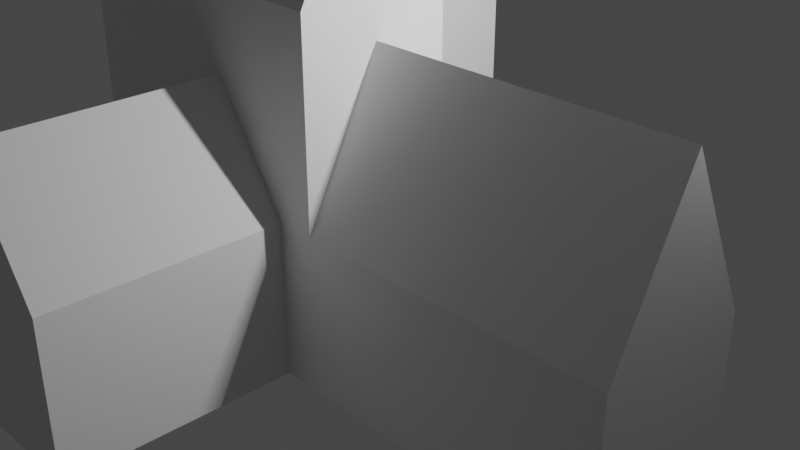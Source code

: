 # Source: church.blend  (saved by Blender 2.90.8; exported with 4.5.12 LTS)
import bpy
from mathutils import Matrix  # noqa: F401  (used for matrix-valued properties, if any)

bpy.ops.wm.read_factory_settings(use_empty=True)
scene = bpy.context.scene
scene.name = 'Scene'

# ---- collections
col_collection = bpy.data.collections.new('Collection'); scene.collection.children.link(col_collection)

# ---- materials (node trees are filled in below, after node groups)
mat_material = bpy.data.materials.new('Material')
mat_material.alpha_threshold = 0.0
mat_material.use_transparent_shadow = False
mat_material.line_color = (0.0, 0.0, 0.0, 1.0)

# ---- material node trees
mat_material.use_nodes = True; mat_material.node_tree.nodes.clear()
_N = mat_material.node_tree.nodes; _L = mat_material.node_tree.links
n0 = _N.new('ShaderNodeOutputMaterial'); n0.name = 'Material Output'; n0.location = (300, 300)
n1 = _N.new('ShaderNodeBsdfPrincipled'); n1.name = 'Principled BSDF'; n1.location = (10, 300)
n1.distribution = 'GGX'
n1.subsurface_method = 'BURLEY'
n1.inputs[2].default_value = 0.4
n1.inputs[3].default_value = 1.45
n1.inputs[27].default_value = (0.0, 0.0, 0.0, 1.0)
n1.inputs[28].default_value = 1.0
_L.new(n1.outputs[0], n0.inputs[0])
n0.is_active_output = True

# ---- world
world_world = bpy.data.worlds.new('World'); scene.world = world_world
world_world.use_nodes = True; world_world.node_tree.nodes.clear()
_N = world_world.node_tree.nodes; _L = world_world.node_tree.links
n0 = _N.new('ShaderNodeOutputWorld'); n0.name = 'World Output'; n0.location = (300, 300)
n1 = _N.new('ShaderNodeBackground'); n1.name = 'Background'; n1.location = (10, 300)
n1.inputs[0].default_value = (0.05088, 0.05088, 0.05088, 1.0)
_L.new(n1.outputs[0], n0.inputs[0])
n0.is_active_output = True
world_world.color = (0.05088, 0.05088, 0.05088)
world_world.use_sun_shadow = False
world_world.sun_shadow_jitter_overblur = 0.0

# ---- cameras
cam_camera = bpy.data.cameras.new('Camera')
cam_camera.clip_end = 100.0
cam_camera.ortho_scale = 7.314

# ---- lights
light_light = bpy.data.lights.new('Light', 'POINT')
light_light.transmission_factor = 0.0
light_light.energy = 1000.0
light_light.shadow_soft_size = 0.1
light_light.shadow_maximum_resolution = 0.006
light_light.use_absolute_resolution = True

# ---- meshes
me_cube = bpy.data.meshes.new('Cube')
me_cube.from_pydata([(4.0, 1.0, 1.0), (4.0, 1.0, -1.0), (4.0, -1.0, 1.0), (4.0, -1.0, -1.0), (0.0, 1.0, 1.0), (0.0, 1.0, -1.0), (0.0, -1.0, 1.0), (0.0, -1.0, -1.0), (4.0, 0.0, 3.0), (4.0, 0.0, 3.0), (0.0, 0.0, 3.0), (-4.0, -1.0, -1.0), (-4.0, -1.0, 3.5), (-4.0, 1.0, -1.0), (-4.0, 1.0, 3.5), (0.0, -1.0, -1.0), (0.0, -1.0, 3.5), (0.0, 1.0, -1.0), (0.0, 1.0, 3.5), (0.0, 0.0, 5.5), (-4.0, 0.0, 5.5)], [(2, 8), (8, 9)], [(0, 4, 6, 2), (3, 2, 6, 7), (7, 6, 4, 5), (5, 1, 3, 7), (1, 0, 2, 3), (5, 4, 0, 1), (0, 9, 2), (6, 10, 4), (4, 10, 9, 0), (2, 9, 10, 6), (11, 12, 14, 13), (13, 14, 18, 17), (17, 18, 16, 15), (15, 16, 12, 11), (13, 17, 15, 11), (18, 14, 12, 16), (19, 18, 16), (20, 12, 14), (16, 12, 20, 19), (14, 18, 19, 20)])
_uv = me_cube.uv_layers.new(name='UVMap')
_uv.uv.foreach_set('vector', [0.625, 0.5, 0.875, 0.5, 0.875, 0.75, 0.625, 0.75, 0.375, 0.75, 0.625, 0.75, 0.625, 1.0, 0.375, 1.0, 0.375, 0.0, 0.625, 0.0, 0.625, 0.25, 0.375, 0.25, 0.125, 0.5, 0.375, 0.5, 0.375, 0.75, 0.125, 0.75, 0.375, 0.5, 0.625, 0.5, 0.625, 0.75, 0.375, 0.75, 0.375, 0.25, 0.625, 0.25, 0.625, 0.5, 0.375, 0.5, 0.625, 0.5, 0.0, 0.0, 0.625, 0.75, 0.0, 0.0, 0.0, 0.0, 0.0, 0.0, 0.0, 0.0, 0.0, 0.0, 0.0, 0.0, 0.0, 0.0, 0.0, 0.0, 0.0, 0.0, 0.0, 0.0, 0.0, 0.0, 0.375, 0.0, 0.625, 0.0, 0.625, 0.25, 0.375, 0.25, 0.375, 0.25, 0.625, 0.25, 0.625, 0.5, 0.375, 0.5, 0.375, 0.5, 0.625, 0.5, 0.625, 0.75, 0.375, 0.75, 0.375, 0.75, 0.625, 0.75, 0.625, 1.0, 0.375, 1.0, 0.125, 0.5, 0.375, 0.5, 0.375, 0.75, 0.125, 0.75, 0.625, 0.5, 0.875, 0.5, 0.875, 0.75, 0.625, 0.75, 0.0, 0.0, 0.0, 0.0, 0.0, 0.0, 0.0, 0.0, 0.0, 0.0, 0.0, 0.0, 0.625, 0.75, 0.625, 1.0, 0.0, 0.0, 0.0, 0.0, 0.625, 0.25, 0.625, 0.5, 0.0, 0.0, 0.0, 0.0])
me_cube.materials.append(mat_material)
me_cube.use_remesh_preserve_volume = False
me_cube.use_remesh_preserve_attributes = False
me_cube.use_mirror_vertex_groups = False
me_cube.update()
me_cube_001 = bpy.data.meshes.new('Cube.001')
me_cube_001.from_pydata([(-1.0, -1.979, -1.0), (-1.0, -1.979, 1.0), (-1.0, 1.0, -1.0), (-1.0, 1.0, 1.0), (1.0, -1.979, -1.0), (1.0, -1.979, 1.0), (1.0, 1.0, -1.0), (1.0, 1.0, 1.0), (0.0, -1.979, 2.5), (0.0, 1.0, 2.5)], [], [(0, 1, 3, 2), (2, 3, 7, 6), (6, 7, 5, 4), (4, 5, 1, 0), (2, 6, 4, 0), (7, 3, 1, 5), (8, 5, 1), (9, 3, 7), (1, 3, 9, 8), (7, 5, 8, 9)])
_uv = me_cube_001.uv_layers.new(name='UVMap')
_uv.uv.foreach_set('vector', [0.375, 0.0, 0.625, 0.0, 0.625, 0.25, 0.375, 0.25, 0.375, 0.25, 0.625, 0.25, 0.625, 0.5, 0.375, 0.5, 0.375, 0.5, 0.625, 0.5, 0.625, 0.75, 0.375, 0.75, 0.375, 0.75, 0.625, 0.75, 0.625, 1.0, 0.375, 1.0, 0.125, 0.5, 0.375, 0.5, 0.375, 0.75, 0.125, 0.75, 0.625, 0.5, 0.875, 0.5, 0.875, 0.75, 0.625, 0.75, 0.0, 0.0, 0.0, 0.0, 0.0, 0.0, 0.0, 0.0, 0.0, 0.0, 0.0, 0.0, 0.625, 0.0, 0.625, 0.25, 0.0, 0.0, 0.0, 0.0, 0.625, 0.5, 0.625, 0.75, 0.0, 0.0, 0.0, 0.0])
me_cube_001.use_remesh_fix_poles = True
me_cube_001.use_remesh_preserve_attributes = False
me_cube_001.use_mirror_vertex_groups = False
me_cube_001.update()
me_cube_002 = bpy.data.meshes.new('Cube.002')
me_cube_002.from_pydata([(-1.0, -1.0, -1.0), (-1.0, -1.0, 0.8017), (-1.0, 1.0, -1.0), (-1.0, 1.0, 0.8017), (1.0, -1.0, -1.0), (1.0, -1.0, 0.8017), (1.0, 1.0, -1.0), (1.0, 1.0, 0.8017), (-1.0, 1.0, -1.0), (-1.0, -1.0, -1.0), (-1.0, -1.0, 0.8017), (-1.0, 1.0, 0.8017), (1.0, 1.0, -1.0), (1.0, 1.0, 0.8017), (1.0, -1.0, -1.0), (1.0, -1.0, 0.8017), (-1.0, -1.0, 2.685), (-1.0, 1.0, 2.685), (1.0, 1.0, 2.685), (1.0, -1.0, 2.685), (-1.0, -1.0, 5.176), (-1.0, 1.0, 5.176), (1.0, 1.0, 5.176), (1.0, -1.0, 5.176), (0.0, 0.0, 7.332), (0.0, 0.0, 7.332), (0.0, 0.0, 7.332), (0.0, 0.0, 7.332)], [], [(0, 2, 3, 1), (2, 6, 7, 3), (6, 4, 5, 7), (4, 0, 1, 5), (2, 0, 4, 6), (7, 5, 1, 3), (9, 10, 11, 8), (8, 11, 13, 12), (12, 13, 15, 14), (14, 15, 10, 9), (8, 12, 14, 9), (13, 11, 17, 18), (19, 18, 22, 23), (15, 13, 18, 19), (11, 10, 16, 17), (10, 15, 19, 16), (20, 23, 27, 24), (17, 16, 20, 21), (16, 19, 23, 20), (18, 17, 21, 22), (26, 25, 24, 27), (22, 21, 25, 26), (23, 22, 26, 27), (21, 20, 24, 25)])
_uv = me_cube_002.uv_layers.new(name='UVMap')
_uv.uv.foreach_set('vector', [0.375, 0.0, 0.375, 0.25, 0.625, 0.25, 0.625, 0.0, 0.375, 0.25, 0.375, 0.5, 0.625, 0.5, 0.625, 0.25, 0.375, 0.5, 0.375, 0.75, 0.625, 0.75, 0.625, 0.5, 0.375, 0.75, 0.375, 1.0, 0.625, 1.0, 0.625, 0.75, 0.125, 0.5, 0.125, 0.75, 0.375, 0.75, 0.375, 0.5, 0.625, 0.5, 0.625, 0.75, 0.875, 0.75, 0.875, 0.5, 0.375, 0.0, 0.625, 0.0, 0.625, 0.25, 0.375, 0.25, 0.375, 0.25, 0.625, 0.25, 0.625, 0.5, 0.375, 0.5, 0.375, 0.5, 0.625, 0.5, 0.625, 0.75, 0.375, 0.75, 0.375, 0.75, 0.625, 0.75, 0.625, 1.0, 0.375, 1.0, 0.125, 0.5, 0.375, 0.5, 0.375, 0.75, 0.125, 0.75, 0.625, 0.5, 0.625, 0.25, 0.625, 0.25, 0.625, 0.5, 0.625, 0.75, 0.625, 0.5, 0.625, 0.5, 0.625, 0.75, 0.625, 0.75, 0.625, 0.5, 0.625, 0.5, 0.625, 0.75, 0.625, 0.25, 0.625, 0.0, 0.625, 0.0, 0.625, 0.25, 0.625, 1.0, 0.625, 0.75, 0.625, 0.75, 0.625, 1.0, 0.625, 1.0, 0.625, 0.75, 0.625, 0.75, 0.625, 1.0, 0.625, 0.25, 0.625, 0.0, 0.625, 0.0, 0.625, 0.25, 0.625, 1.0, 0.625, 0.75, 0.625, 0.75, 0.625, 1.0, 0.625, 0.5, 0.625, 0.25, 0.625, 0.25, 0.625, 0.5, 0.625, 0.5, 0.875, 0.5, 0.875, 0.75, 0.625, 0.75, 0.625, 0.5, 0.625, 0.25, 0.625, 0.25, 0.625, 0.5, 0.625, 0.75, 0.625, 0.5, 0.625, 0.5, 0.625, 0.75, 0.625, 0.25, 0.625, 0.0, 0.625, 0.0, 0.625, 0.25])
me_cube_002.use_remesh_fix_poles = True
me_cube_002.use_remesh_preserve_attributes = False
me_cube_002.use_mirror_vertex_groups = False
me_cube_002.update()

# ---- objects
ob_cube = bpy.data.objects.new('Cube', me_cube)
ob_light = bpy.data.objects.new('Light', light_light)
ob_camera = bpy.data.objects.new('Camera', cam_camera)
ob_cube_001 = bpy.data.objects.new('Cube.001', me_cube_001)
ob_cube_002 = bpy.data.objects.new('Cube.002', me_cube_002)

# ---- transforms, parenting, visibility, modifiers, constraints
ob_cube.location = (0.0, 0.0, 1.0)
ob_cube.lock_rotations_4d = False
ob_cube.empty_display_type = 'ARROWS'
ob_cube.lineart.crease_threshold = 0.0
ob_light.location = (4.076, 1.005, 5.904)
ob_light.rotation_euler = (0.6503, 0.05522, 1.866)
ob_light.lock_rotations_4d = False
ob_light.empty_display_type = 'ARROWS'
ob_light.color = (0.0, 0.0, 0.0, 0.0)
ob_light.lineart.crease_threshold = 0.0
ob_camera.location = (8.478, -7.647, 7.497)
ob_camera.rotation_euler = (1.109, 0.0, 0.8149)
ob_camera.lock_rotations_4d = False
ob_camera.empty_display_type = 'ARROWS'
ob_camera.color = (0.0, 0.0, 0.0, 0.0)
ob_camera.display_type = 'WIRE'
ob_camera.lineart.crease_threshold = 0.0
ob_cube_001.location = (-1.5, -2.0, 1.0)
ob_cube_001.lineart.crease_threshold = 0.0
ob_cube_002.location = (-2.0, 2.0, 1.0)
ob_cube_002.lineart.crease_threshold = 0.0

# ---- collection membership
col_collection.objects.link(ob_cube)
col_collection.objects.link(ob_light)
col_collection.objects.link(ob_camera)
col_collection.objects.link(ob_cube_001)
col_collection.objects.link(ob_cube_002)

# ---- scene / render settings (as saved in the file)
scene.camera = ob_camera
scene.frame_start = 1; scene.frame_end = 250; scene.frame_set(1)
scene.render.engine = 'BLENDER_EEVEE_NEXT'
scene.cycles.use_denoising = False
scene.cycles.samples = 128
scene.cycles.sampling_pattern = 'TABULATED_SOBOL'
scene.cycles.use_adaptive_sampling = False
scene.cycles.use_light_tree = False
scene.view_settings.view_transform = 'Filmic'
bpy.context.view_layer.update()

